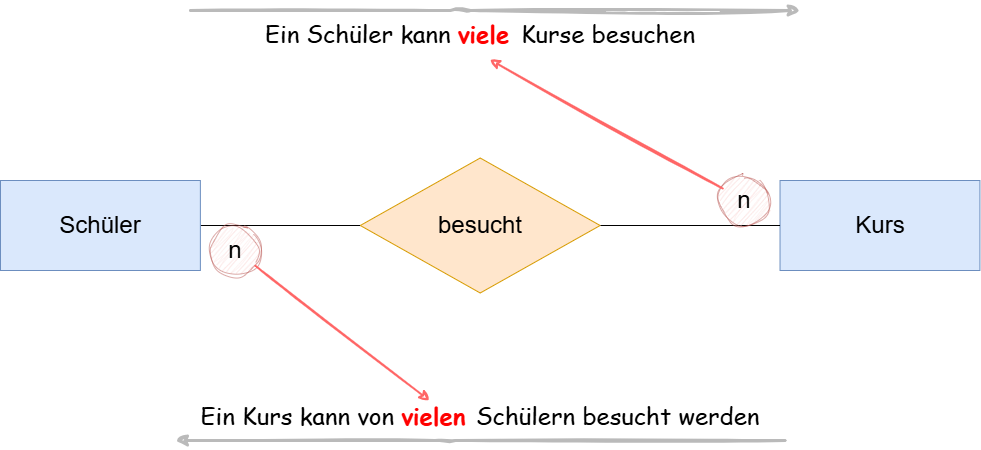

The diagram above was exported from draw.io. Its source (the exported page's mxGraphModel, read from the mxfile embedded in the PNG):
<mxGraphModel dx="1736" dy="717" grid="1" gridSize="10" guides="1" tooltips="1" connect="1" arrows="1" fold="1" page="1" pageScale="1" pageWidth="850" pageHeight="1100" math="0" shadow="0">
  <root>
    <mxCell id="0" />
    <mxCell id="1" parent="0" />
    <mxCell id="21" value="" style="group;fontSize=24;" parent="1" vertex="1" connectable="0">
      <mxGeometry x="-230" y="130" width="979.41" height="450" as="geometry" />
    </mxCell>
    <mxCell id="5" style="edgeStyle=none;html=1;endArrow=none;endFill=0;" parent="21" source="2" target="4" edge="1">
      <mxGeometry relative="1" as="geometry" />
    </mxCell>
    <mxCell id="2" value="Schüler" style="whiteSpace=wrap;html=1;align=center;fillColor=#dae8fc;strokeColor=#6c8ebf;fontSize=24;" parent="21" vertex="1">
      <mxGeometry y="180" width="199.87959183673468" height="90" as="geometry" />
    </mxCell>
    <mxCell id="23" style="edgeStyle=none;html=1;strokeColor=#BABABA;flowAnimation=0;sketch=1;curveFitting=1;jiggle=2;rounded=1;curved=0;strokeWidth=3;" parent="21" edge="1">
      <mxGeometry relative="1" as="geometry">
        <mxPoint x="784.71" y="440" as="sourcePoint" />
        <mxPoint x="174.70999999999998" y="440" as="targetPoint" />
        <Array as="points">
          <mxPoint x="444.71" y="440" />
        </Array>
      </mxGeometry>
    </mxCell>
    <mxCell id="3" value="Kurs" style="whiteSpace=wrap;html=1;align=center;fillColor=#dae8fc;strokeColor=#6c8ebf;fontSize=24;" parent="21" vertex="1">
      <mxGeometry x="779.5304081632653" y="180" width="199.87959183673468" height="90" as="geometry" />
    </mxCell>
    <mxCell id="6" style="edgeStyle=none;html=1;endArrow=none;endFill=0;" parent="21" source="4" target="3" edge="1">
      <mxGeometry relative="1" as="geometry" />
    </mxCell>
    <mxCell id="4" value="&lt;font style=&quot;font-size: 24px;&quot;&gt;besucht&lt;/font&gt;" style="shape=rhombus;perimeter=rhombusPerimeter;whiteSpace=wrap;html=1;align=center;fillColor=#ffe6cc;strokeColor=#d79b00;" parent="21" vertex="1">
      <mxGeometry x="359.7832653061224" y="157.5" width="239.85551020408158" height="135" as="geometry" />
    </mxCell>
    <mxCell id="9" value="&lt;font face=&quot;Comic Sans MS&quot;&gt;Ein Schüler kann&amp;nbsp;&lt;b&gt;&lt;font style=&quot;color: rgb(255, 0, 0);&quot;&gt;viele&amp;nbsp;&lt;/font&gt;&lt;/b&gt;Kurse besuchen&lt;/font&gt;" style="text;html=1;align=center;verticalAlign=middle;whiteSpace=wrap;rounded=0;fontSize=24;" parent="21" vertex="1">
      <mxGeometry x="239.85551020408158" width="479.71102040816317" height="67.5" as="geometry" />
    </mxCell>
    <mxCell id="10" value="&lt;font face=&quot;Comic Sans MS&quot;&gt;Ein Kurs kann von &lt;font style=&quot;color: rgb(255, 0, 0);&quot;&gt;&lt;b style=&quot;&quot;&gt;vielen &lt;/b&gt;&lt;/font&gt;Schülern besucht werden&lt;/font&gt;" style="text;html=1;align=center;verticalAlign=middle;whiteSpace=wrap;rounded=0;fontSize=24;" parent="21" vertex="1">
      <mxGeometry x="189.8856122448979" y="382.5" width="579.6508163265305" height="67.5" as="geometry" />
    </mxCell>
    <mxCell id="11" value="n" style="ellipse;whiteSpace=wrap;html=1;fillColor=#f8cecc;strokeColor=#b85450;opacity=50;fontSize=24;verticalAlign=middle;sketch=1;curveFitting=1;jiggle=2;" parent="21" vertex="1">
      <mxGeometry x="210" y="225" width="50" height="50" as="geometry" />
    </mxCell>
    <mxCell id="16" style="edgeStyle=none;html=1;fillColor=#f8cecc;strokeColor=#FF6666;strokeWidth=2;sketch=1;curveFitting=1;jiggle=2;" parent="21" source="11" edge="1">
      <mxGeometry relative="1" as="geometry">
        <mxPoint x="429" y="400" as="targetPoint" />
      </mxGeometry>
    </mxCell>
    <mxCell id="19" value="n" style="ellipse;whiteSpace=wrap;html=1;fillColor=#f8cecc;strokeColor=#b85450;opacity=50;fontSize=24;sketch=1;curveFitting=1;jiggle=2;" parent="21" vertex="1">
      <mxGeometry x="719" y="175" width="50" height="50" as="geometry" />
    </mxCell>
    <mxCell id="20" style="edgeStyle=none;html=1;entryX=0.52;entryY=0.876;entryDx=0;entryDy=0;entryPerimeter=0;fillColor=#f8cecc;strokeColor=#FF6666;strokeWidth=2;sketch=1;curveFitting=1;jiggle=2;" parent="21" source="19" target="9" edge="1">
      <mxGeometry relative="1" as="geometry" />
    </mxCell>
    <mxCell id="25" style="edgeStyle=none;html=1;strokeColor=#BABABA;flowAnimation=0;sketch=1;curveFitting=1;jiggle=2;rounded=1;curved=0;startArrow=classic;startFill=1;endArrow=none;endFill=0;strokeWidth=3;" parent="21" edge="1">
      <mxGeometry relative="1" as="geometry">
        <mxPoint x="799.89" y="10" as="sourcePoint" />
        <mxPoint x="189.89" y="10" as="targetPoint" />
        <Array as="points">
          <mxPoint x="459.89" y="10" />
        </Array>
      </mxGeometry>
    </mxCell>
  </root>
</mxGraphModel>